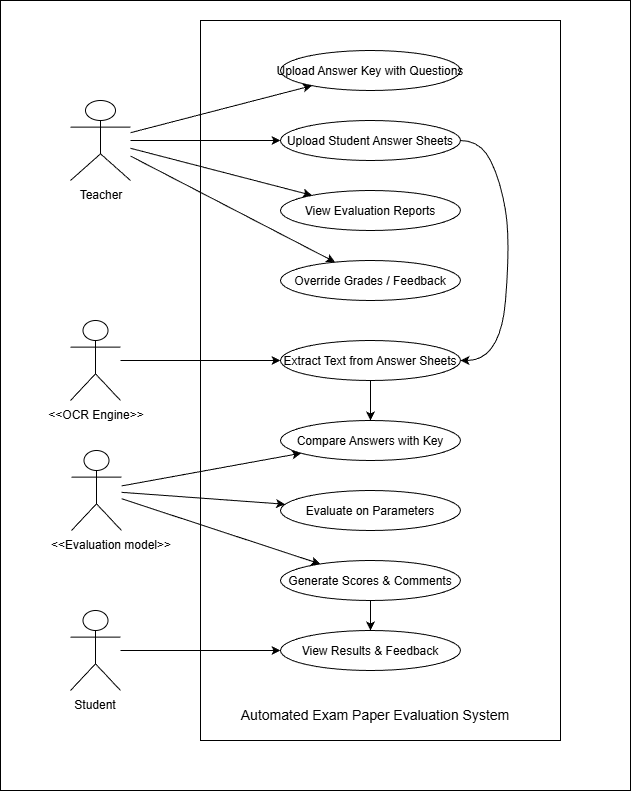

The diagram above was exported from draw.io. Its source (the exported page's mxGraphModel, read from the mxfile embedded in the PNG):
<mxGraphModel dx="2316" dy="803" grid="1" gridSize="10" guides="1" tooltips="1" connect="1" arrows="1" fold="1" page="1" pageScale="1" pageWidth="827" pageHeight="1169" math="0" shadow="0">
  <root>
    <mxCell id="0" />
    <mxCell id="1" parent="0" />
    <mxCell id="Yue7poMV_GUD9KBTdQtv-37" value="" style="rounded=0;whiteSpace=wrap;html=1;" vertex="1" parent="1">
      <mxGeometry x="-30" width="630" height="790" as="geometry" />
    </mxCell>
    <mxCell id="Yue7poMV_GUD9KBTdQtv-34" value="" style="rounded=0;whiteSpace=wrap;html=1;" vertex="1" parent="1">
      <mxGeometry x="170" y="20" width="360" height="720" as="geometry" />
    </mxCell>
    <mxCell id="2" value="" style="shape=umlActor" parent="1" vertex="1">
      <mxGeometry x="40" y="100" width="60" height="80" as="geometry" />
    </mxCell>
    <mxCell id="3" value="" style="shape=umlActor" parent="1" vertex="1">
      <mxGeometry x="40" y="610" width="50" height="80" as="geometry" />
    </mxCell>
    <mxCell id="4" value="" style="shape=umlActor" parent="1" vertex="1">
      <mxGeometry x="40" y="320" width="50" height="80" as="geometry" />
    </mxCell>
    <mxCell id="5" value="" style="shape=umlActor" parent="1" vertex="1">
      <mxGeometry x="41" y="450" width="50" height="80" as="geometry" />
    </mxCell>
    <mxCell id="6" value="Upload Answer Key with Questions" style="ellipse" parent="1" vertex="1">
      <mxGeometry x="250" y="50" width="180" height="40" as="geometry" />
    </mxCell>
    <mxCell id="7" value="Upload Student Answer Sheets" style="ellipse" parent="1" vertex="1">
      <mxGeometry x="250" y="120" width="180" height="40" as="geometry" />
    </mxCell>
    <mxCell id="8" value="View Evaluation Reports" style="ellipse" parent="1" vertex="1">
      <mxGeometry x="250" y="190" width="180" height="40" as="geometry" />
    </mxCell>
    <mxCell id="9" value="Override Grades / Feedback" style="ellipse" parent="1" vertex="1">
      <mxGeometry x="250" y="260" width="180" height="40" as="geometry" />
    </mxCell>
    <mxCell id="10" value="Extract Text from Answer Sheets" style="ellipse" parent="1" vertex="1">
      <mxGeometry x="250" y="340" width="180" height="40" as="geometry" />
    </mxCell>
    <mxCell id="11" value="Compare Answers with Key" style="ellipse" parent="1" vertex="1">
      <mxGeometry x="250" y="420" width="180" height="40" as="geometry" />
    </mxCell>
    <mxCell id="12" value="Evaluate on Parameters" style="ellipse" parent="1" vertex="1">
      <mxGeometry x="250" y="490" width="180" height="40" as="geometry" />
    </mxCell>
    <mxCell id="13" value="Generate Scores &amp; Comments" style="ellipse" parent="1" vertex="1">
      <mxGeometry x="250" y="560" width="180" height="40" as="geometry" />
    </mxCell>
    <mxCell id="14" value="View Results &amp; Feedback" style="ellipse" parent="1" vertex="1">
      <mxGeometry x="250" y="630" width="180" height="40" as="geometry" />
    </mxCell>
    <mxCell id="15" parent="1" source="2" target="6" edge="1">
      <mxGeometry relative="1" as="geometry" />
    </mxCell>
    <mxCell id="16" parent="1" source="2" target="7" edge="1">
      <mxGeometry relative="1" as="geometry" />
    </mxCell>
    <mxCell id="17" parent="1" source="2" target="8" edge="1">
      <mxGeometry relative="1" as="geometry" />
    </mxCell>
    <mxCell id="18" parent="1" source="2" target="9" edge="1">
      <mxGeometry relative="1" as="geometry" />
    </mxCell>
    <mxCell id="20" parent="1" source="4" target="10" edge="1">
      <mxGeometry relative="1" as="geometry" />
    </mxCell>
    <mxCell id="21" parent="1" source="10" target="11" edge="1">
      <mxGeometry relative="1" as="geometry" />
    </mxCell>
    <mxCell id="22" parent="1" source="5" target="11" edge="1">
      <mxGeometry relative="1" as="geometry" />
    </mxCell>
    <mxCell id="23" parent="1" source="5" target="12" edge="1">
      <mxGeometry relative="1" as="geometry" />
    </mxCell>
    <mxCell id="24" parent="1" source="5" target="13" edge="1">
      <mxGeometry relative="1" as="geometry" />
    </mxCell>
    <mxCell id="25" parent="1" source="13" target="14" edge="1">
      <mxGeometry relative="1" as="geometry" />
    </mxCell>
    <mxCell id="26" parent="1" source="3" target="14" edge="1">
      <mxGeometry relative="1" as="geometry" />
    </mxCell>
    <mxCell id="Yue7poMV_GUD9KBTdQtv-26" value="&lt;span style=&quot;text-wrap-mode: nowrap;&quot;&gt;&amp;lt;&amp;lt;OCR Engine&amp;gt;&amp;gt;&lt;/span&gt;" style="text;html=1;whiteSpace=wrap;strokeColor=none;fillColor=none;align=center;verticalAlign=middle;rounded=0;" vertex="1" parent="1">
      <mxGeometry x="36" y="400" width="60" height="30" as="geometry" />
    </mxCell>
    <mxCell id="Yue7poMV_GUD9KBTdQtv-27" value="&amp;lt;&amp;lt;Evaluation model&amp;gt;&amp;gt;" style="text;html=1;whiteSpace=wrap;strokeColor=none;fillColor=none;align=center;verticalAlign=middle;rounded=0;" vertex="1" parent="1">
      <mxGeometry x="12" y="530" width="138" height="30" as="geometry" />
    </mxCell>
    <mxCell id="Yue7poMV_GUD9KBTdQtv-28" value="Student" style="text;html=1;whiteSpace=wrap;strokeColor=none;fillColor=none;align=center;verticalAlign=middle;rounded=0;" vertex="1" parent="1">
      <mxGeometry x="35" y="690" width="60" height="30" as="geometry" />
    </mxCell>
    <mxCell id="Yue7poMV_GUD9KBTdQtv-29" value="Teacher" style="text;html=1;whiteSpace=wrap;strokeColor=none;fillColor=none;align=center;verticalAlign=middle;rounded=0;" vertex="1" parent="1">
      <mxGeometry x="41" y="180" width="60" height="30" as="geometry" />
    </mxCell>
    <mxCell id="Yue7poMV_GUD9KBTdQtv-31" value="" style="curved=1;endArrow=classic;html=1;rounded=0;exitX=1;exitY=0.5;exitDx=0;exitDy=0;" edge="1" parent="1" source="7" target="10">
      <mxGeometry width="50" height="50" relative="1" as="geometry">
        <mxPoint x="390" y="300" as="sourcePoint" />
        <mxPoint x="710" y="160" as="targetPoint" />
        <Array as="points">
          <mxPoint x="450" y="140" />
          <mxPoint x="470" y="180" />
          <mxPoint x="480" y="240" />
          <mxPoint x="470" y="360" />
        </Array>
      </mxGeometry>
    </mxCell>
    <mxCell id="Yue7poMV_GUD9KBTdQtv-35" value="&lt;font style=&quot;font-size: 14px;&quot;&gt;Automated Exam Paper Evaluation System&lt;/font&gt;" style="text;html=1;whiteSpace=wrap;strokeColor=none;fillColor=none;align=center;verticalAlign=middle;rounded=0;" vertex="1" parent="1">
      <mxGeometry x="180" y="700" width="330" height="30" as="geometry" />
    </mxCell>
  </root>
</mxGraphModel>